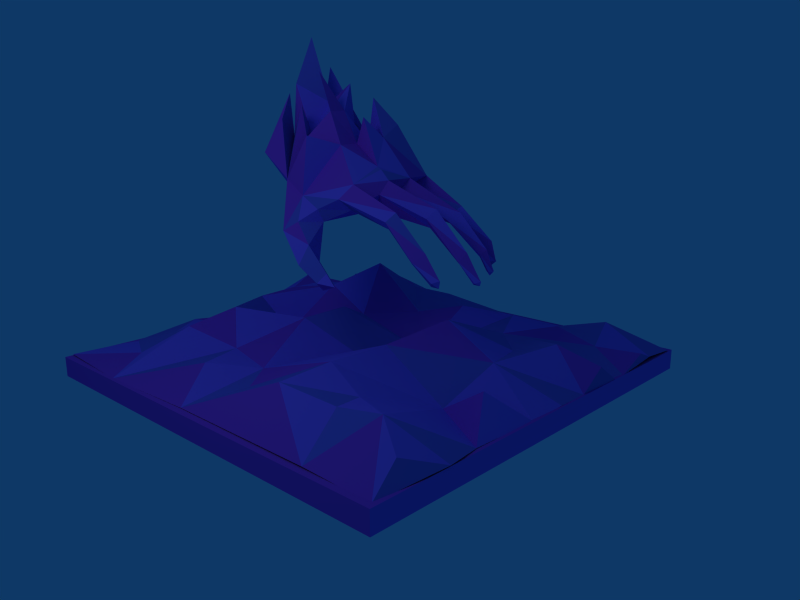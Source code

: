 # Source: dark_scene.blend  (saved by Blender 2.49.2; exported with 4.5.12 LTS)
import bpy
from mathutils import Matrix  # noqa: F401  (used for matrix-valued properties, if any)

bpy.ops.wm.read_factory_settings(use_empty=True)
scene = bpy.context.scene
scene.name = 'Scene'

# ---- collections
col_collection_1 = bpy.data.collections.new('Collection 1'); scene.collection.children.link(col_collection_1)

# ---- materials (node trees are filled in below, after node groups)
mat_skyblue = bpy.data.materials.new('SkyBlue')
mat_skyblue.alpha_threshold = 0.0
mat_skyblue.diffuse_color = (0.7333, 0.8706, 0.8784, 1.0)
mat_skyblue.specular_color = (0.125, 0.125, 0.125)
mat_skyblue.roughness = 0.5
mat_skyblue.line_color = (0.0, 0.0, 0.0, 1.0)
mat_null = bpy.data.materials.new('(null)')
mat_null.alpha_threshold = 0.0
mat_null.diffuse_color = (0.4096, 0.4096, 0.4096, 1.0)
mat_null.specular_color = (0.125, 0.125, 0.125)
mat_null.roughness = 0.5
mat_null.line_color = (0.0, 0.0, 0.0, 1.0)
mat_lightsteelblue = bpy.data.materials.new('LightSteelBlue')
mat_lightsteelblue.alpha_threshold = 0.0
mat_lightsteelblue.diffuse_color = (0.3961, 0.7333, 0.8627, 1.0)
mat_lightsteelblue.specular_color = (0.25, 0.25, 0.25)
mat_lightsteelblue.roughness = 0.5
mat_lightsteelblue.line_color = (0.0, 0.0, 0.0, 1.0)
mat_darkturquoise = bpy.data.materials.new('DarkTurquoise')
mat_darkturquoise.alpha_threshold = 0.0
mat_darkturquoise.diffuse_color = (0.4588, 0.7765, 0.8588, 1.0)
mat_darkturquoise.specular_color = (0.25, 0.25, 0.25)
mat_darkturquoise.roughness = 0.5
mat_darkturquoise.line_color = (0.0, 0.0, 0.0, 1.0)
mat_null__001 = bpy.data.materials.new('(null).001')
mat_null__001.alpha_threshold = 0.0
mat_null__001.diffuse_color = (0.4096, 0.4096, 0.4096, 1.0)
mat_null__001.specular_color = (0.125, 0.125, 0.125)
mat_null__001.roughness = 0.5
mat_null__001.line_color = (0.0, 0.0, 0.0, 1.0)
mat_slateblue = bpy.data.materials.new('SlateBlue')
mat_slateblue.alpha_threshold = 0.0
mat_slateblue.diffuse_color = (0.3843, 0.3569, 0.8039, 1.0)
mat_slateblue.specular_color = (0.125, 0.125, 0.125)
mat_slateblue.roughness = 0.5
mat_slateblue.line_color = (0.0, 0.0, 0.0, 1.0)
mat_mediumorchid = bpy.data.materials.new('MediumOrchid')
mat_mediumorchid.alpha_threshold = 0.0
mat_mediumorchid.diffuse_color = (0.5333, 0.3569, 0.9176, 1.0)
mat_mediumorchid.specular_color = (0.125, 0.125, 0.125)
mat_mediumorchid.roughness = 0.5
mat_mediumorchid.line_color = (0.0, 0.0, 0.0, 1.0)
mat_mediumorchid_001 = bpy.data.materials.new('MediumOrchid.001')
mat_mediumorchid_001.alpha_threshold = 0.0
mat_mediumorchid_001.diffuse_color = (0.6235, 0.2353, 0.7961, 1.0)
mat_mediumorchid_001.specular_color = (0.125, 0.125, 0.125)
mat_mediumorchid_001.roughness = 0.5
mat_mediumorchid_001.line_color = (0.0, 0.0, 0.0, 1.0)
mat_null__002 = bpy.data.materials.new('(null).002')
mat_null__002.alpha_threshold = 0.0
mat_null__002.diffuse_color = (0.4096, 0.4096, 0.4096, 1.0)
mat_null__002.specular_color = (0.125, 0.125, 0.125)
mat_null__002.roughness = 0.5
mat_null__002.line_color = (0.0, 0.0, 0.0, 1.0)
mat_null__003 = bpy.data.materials.new('(null).003')
mat_null__003.alpha_threshold = 0.0
mat_null__003.diffuse_color = (0.4096, 0.4096, 0.4096, 1.0)
mat_null__003.specular_color = (0.125, 0.125, 0.125)
mat_null__003.roughness = 0.5
mat_null__003.line_color = (0.0, 0.0, 0.0, 1.0)
mat_null__004 = bpy.data.materials.new('(null).004')
mat_null__004.alpha_threshold = 0.0
mat_null__004.diffuse_color = (0.4096, 0.4096, 0.4096, 1.0)
mat_null__004.specular_color = (0.125, 0.125, 0.125)
mat_null__004.roughness = 0.5
mat_null__004.line_color = (0.0, 0.0, 0.0, 1.0)
mat_null__005 = bpy.data.materials.new('(null).005')
mat_null__005.alpha_threshold = 0.0
mat_null__005.diffuse_color = (0.4096, 0.4096, 0.4096, 1.0)
mat_null__005.specular_color = (0.125, 0.125, 0.125)
mat_null__005.roughness = 0.5
mat_null__005.line_color = (0.0, 0.0, 0.0, 1.0)
mat_null__006 = bpy.data.materials.new('(null).006')
mat_null__006.alpha_threshold = 0.0
mat_null__006.diffuse_color = (0.4096, 0.4096, 0.4096, 1.0)
mat_null__006.specular_color = (0.125, 0.125, 0.125)
mat_null__006.roughness = 0.5
mat_null__006.line_color = (0.0, 0.0, 0.0, 1.0)

# ---- material node trees

# ---- world
world_world = bpy.data.worlds.new('World'); scene.world = world_world
world_world.color = (0.05656, 0.2208, 0.4)
world_world.use_sun_shadow = False
world_world.sun_shadow_jitter_overblur = 0.0
world_world.cycles.sampling_method = 'MANUAL'
world_world.cycles.sample_map_resolution = 256

# ---- cameras
cam_camera = bpy.data.cameras.new('Camera')
cam_camera.passepartout_alpha = 0.2
cam_camera.clip_end = 100.0
cam_camera.lens = 35.0
cam_camera.ortho_scale = 7.314
cam_camera.show_passepartout = False
cam_camera.show_safe_areas = True
cam_camera.dof.focus_distance = 0.0
cam_camera.dof.aperture_fstop = 128.0

# ---- lights
light_spot = bpy.data.lights.new('Spot', 'POINT')
light_spot.transmission_factor = 0.0
light_spot.cutoff_distance = 30.0
light_spot.energy = 100.0
light_spot.shadow_buffer_clip_start = 1.001
light_spot.shadow_soft_size = 1.0
light_spot.shadow_maximum_resolution = 0.006
light_spot.use_absolute_resolution = True
light_spot.cycles.use_multiple_importance_sampling = False

# ---- meshes
me_model = bpy.data.meshes.new('model')
me_model.from_pydata([(2.302, 0.003589, 1.876), (2.302, 0.1871, 1.876), (-1.66, 0.1871, 1.876), (-1.66, 0.00359, 1.876), (2.302, 0.003589, -2.074), (-1.66, 0.003589, -2.074), (-1.66, 0.1871, -2.074), (2.302, 0.1871, -2.074), (0.8486, 2.136, -0.345), (0.5022, 2.08, -0.261), (0.7016, 2.36, -0.191), (0.9396, 2.136, -0.205), (0.7576, 2.696, -0.261), (0.8136, 2.36, -0.09295), (0.7016, 2.36, -0.02295), (0.5336, 2.08, -0.03695), (0.7996, 2.08, -0.121), (0.8836, 1.786, -0.555), (1.08, 1.716, -0.387), (1.262, 1.995, -0.499), (1.192, 2.136, -0.205), (1.15, 2.29, -0.373), (1.15, 2.514, -0.275), (1.234, 2.584, 0.04705), (1.122, 3.004, -0.02295), (1.192, 2.598, -0.163), (0.9816, 2.43, 0.05749), (1.192, 2.15, 0.201), (1.248, 2.514, 0.369), (1.192, 2.752, 0.257), (1.192, 2.5, 0.201), (1.262, 2.304, 0.243), (1.15, 2.29, 0.383), (0.8486, 2.136, 0.39), (1.192, 2.024, 0.425), (0.7646, 1.884, 0.46), (1.171, 1.793, 0.1287), (0.8276, 2.598, 0.1695), (0.8276, 2.184, 0.2254), (0.9272, 2.415, -0.3274), (0.6213, 2.165, -0.5395), (0.6456, 1.66, -0.583), (0.3988, 2.236, 0.3444), (0.5476, 2.136, 0.355), (0.6316, 2.472, 0.271), (0.6316, 2.08, 0.201), (0.3576, 2.129, 0.121), (0.4685, 2.308, -0.0161), (0.1836, 1.723, 0.551), (0.7604, 2.314, 0.5912), (0.173, 1.906, -0.1425), (0.1486, 1.786, 0.46), (0.1136, 1.786, -0.485), (0.1055, 1.887, -0.17), (1.529, 2.147, -0.186), (0.005879, 1.803, -0.1819), (-0.4114, 1.611, -0.534), (0.1836, 1.667, -0.59), (-0.3764, 1.541, -0.618), (-0.3414, 1.471, -0.541), (0.1416, 1.569, -0.485), (-0.7264, 1.331, -0.5453), (-0.3764, 1.541, -0.443), (-0.6564, 1.261, -0.618), (-0.6564, 1.261, -0.478), (-0.5914, 1.226, -0.5404), (-0.8746, 1.141, -0.5478), (-0.8333, 1.123, -0.597), (-0.7964, 1.086, -0.555), (-0.8338, 1.121, -0.4963), (-0.8664, 1.081, -0.548), (-0.8314, 1.296, -0.17), (-0.5164, 1.611, -0.1742), (-0.4744, 1.534, -0.247), (-0.4744, 1.534, -0.08595), (-0.7964, 1.226, -0.233), (-0.7964, 1.226, -0.107), (-0.7614, 1.191, -0.17), (-0.4464, 1.451, -0.17), (-0.9714, 1.086, -0.17), (-0.9364, 1.072, -0.205), (-0.9364, 1.072, -0.121), (-0.9014, 1.051, -0.17), (-0.9656, 1.051, -0.17), (-0.4814, 1.541, 0.1735), (-0.4044, 1.478, 0.09605), (-0.7614, 1.261, 0.18), (-0.4044, 1.478, 0.25), (-0.2364, 1.541, 0.495), (-0.2084, 1.464, 0.551), (0.2816, 1.597, 0.453), (-0.1664, 1.436, 0.495), (-0.5164, 1.191, 0.4346), (-0.1944, 1.478, 0.404), (-0.5444, 1.226, 0.4831), (-0.5498, 1.226, 0.38), (-0.6564, 1.086, 0.39), (0.03664, 1.798, 0.1179), (0.2323, 1.702, 0.3216), (0.1462, 1.686, 0.2422), (0.04646, 1.699, -0.01754), (0.04446, 1.681, -0.1111), (-0.009837, 1.695, -0.3071), (0.123, 1.546, -0.2365), (0.02161, 1.652, -0.4168), (0.1696, 1.569, 0.1046), (0.4986, 1.471, -0.765), (0.4076, 1.569, -0.625), (0.5686, 1.401, -0.87), (0.6386, 1.296, -0.765), (0.39, 1.46, -0.5781), (0.2886, 1.31, -0.835), (0.03664, 1.114, -0.87), (0.2886, 1.156, -0.947), (-0.09636, 1.028, -0.905), (0.03664, 1.051, -0.975), (0.2886, 1.156, -0.723), (0.04364, 1.023, -0.8), (0.04364, 0.9809, -0.905), (0.2886, 1.065, -0.835), (-1.261, 0.3059, 1.156), (-1.64, 0.2177, 1.464), (-1.636, 0.2873, 1.298), (-1.113, 0.4065, 1.606), (-1.656, 0.1834, 0.953), (-1.302, 0.5033, 0.444), (-1.656, 0.3604, 0.5625), (-1.656, 0.1802, 0.816), (-0.643, 0.4233, 0.6074), (-1.644, 0.1861, 0.3256), (-1.064, 0.4241, -0.09636), (-1.64, 0.1881, 0.009251), (-0.8894, 0.4282, 1.117), (-1.637, 0.1821, -0.376), (-1.392, 0.4311, -0.656), (-1.011, 0.1876, -0.6544), (-1.624, 0.1906, -1.03), (-1.239, 0.4833, -1.533), (-0.3582, 0.55, -1.194), (-0.8056, 0.4233, -1.325), (-1.676, 0.2046, -1.359), (-1.531, 0.3379, -1.713), (-1.616, 0.1794, -2.016), (-0.8162, 0.4233, -1.556), (-0.9763, 0.1963, -2.012), (-0.3228, 0.5066, -1.663), (0.1581, 0.3218, -1.581), (0.4395, 0.3126, -1.236), (-0.3307, 0.5289, -0.5739), (-0.9845, 0.4145, 0.2824), (-0.4955, 0.6487, 0.01002), (0.4637, 0.19, -2.008), (0.7959, 0.3604, -1.559), (0.9737, 0.34, -1.125), (0.06886, 0.2012, -0.334), (-0.0168, 0.2046, 0.2253), (0.75, 0.5359, -0.5224), (1.361, 0.5904, -0.8427), (1.482, 0.4724, -1.274), (1.464, 0.1855, -2.046), (1.778, 0.2338, -1.601), (1.851, 0.3233, -1.196), (2.288, 0.1841, -1.356), (2.284, 0.2633, -0.716), (1.844, 0.3028, -0.676), (2.284, 0.1854, -0.09596), (1.664, 0.5442, -0.316), (1.284, 0.2466, -0.276), (0.6954, 0.5651, -0.08499), (-0.4312, 0.4581, 1.06), (-0.001367, 0.5182, 0.832), (0.4557, 0.4014, 0.695), (0.7482, 0.4186, 0.2179), (1.369, 0.5815, 0.384), (1.784, 0.5233, 0.204), (0.9156, 0.8395, 0.6226), (-0.1653, 0.3094, 1.355), (0.143, 0.3244, 1.13), (-0.7679, 0.312, 1.411), (-0.5163, 0.1882, 1.835), (0.2408, 0.1911, 1.844), (0.51, 0.4731, 1.236), (0.7868, 0.5473, 1.014), (1.276, 0.4233, 0.8271), (1.117, 0.5033, 1.293), (1.024, 0.2011, 1.844), (1.752, 0.5256, 0.5727), (1.744, 0.4233, 1.004), (1.441, 0.5633, 1.302), (1.568, 0.1884, 1.843), (2.066, 0.5456, 0.644), (2.284, 0.184, 0.644), (1.913, 0.4505, 1.417), (2.044, 0.3672, 1.744), (2.287, 0.1885, 1.344), (2.304, 0.3538, 1.584), (2.303, 0.1961, -2.001), (2.284, 0.1486, 1.854), (-1.649, 0.1935, 1.811), (-0.7964, 1.051, 0.18), (-0.8314, 1.086, 0.18), (-0.8104, 1.086, 0.145), (-0.8104, 1.086, 0.215), (-0.7614, 1.086, 0.18), (-0.7264, 1.226, 0.229), (-0.7264, 1.226, 0.131), (-0.6914, 1.191, 0.18), (-0.3764, 1.436, 0.18), (-0.6968, 1.121, 0.3966), (-0.6214, 1.121, 0.355), (-0.6704, 1.114, 0.439), (-0.5918, 1.273, 0.47)], [], [(8, 9, 10), (8, 10, 11), (10, 12, 13), (10, 14, 12), (12, 14, 13), (11, 10, 13), (15, 14, 10), (9, 15, 10), (15, 16, 14), (16, 13, 14), (11, 13, 16), (17, 18, 19), (18, 20, 19), (17, 19, 21), (21, 19, 22), (22, 19, 20), (21, 22, 20), (17, 21, 20), (23, 24, 25), (24, 26, 25), (20, 11, 25), (11, 25, 26), (27, 23, 26), (23, 26, 24), (20, 23, 25), (20, 27, 23), (28, 29, 30), (28, 30, 31), (32, 28, 31), (33, 30, 27), (30, 27, 31), (33, 29, 30), (33, 28, 29), (33, 32, 28), (32, 31, 34), (33, 35, 32), (35, 32, 34), (35, 34, 36), (36, 34, 27), (27, 34, 31), (11, 26, 13), (13, 26, 37), (14, 13, 37), (38, 37, 26), (27, 38, 26), (33, 27, 38), (8, 11, 39), (20, 39, 11), (17, 20, 39), (8, 17, 39), (14, 37, 38), (8, 17, 9), (17, 40, 9), (17, 41, 40), (41, 9, 40), (42, 43, 44), (43, 45, 44), (46, 44, 45), (46, 42, 44), (45, 14, 38), (45, 15, 14), (43, 45, 38), (33, 43, 38), (36, 27, 20), (46, 45, 15), (46, 15, 47), (48, 35, 43), (33, 49, 35), (33, 49, 43), (35, 49, 43), (46, 47, 50), (50, 47, 15), (50, 15, 9), (51, 48, 43), (52, 9, 41), (52, 50, 9), (52, 53, 50), (36, 20, 54), (18, 54, 20), (18, 36, 54), (52, 55, 53), (52, 56, 57), (56, 58, 57), (59, 57, 58), (60, 57, 59), (56, 61, 58), (56, 62, 61), (58, 61, 63), (61, 62, 64), (58, 63, 65), (65, 64, 62), (59, 58, 65), (59, 65, 62), (61, 66, 63), (61, 64, 66), (63, 66, 67), (68, 63, 67), (69, 66, 64), (69, 64, 68), (65, 68, 64), (65, 63, 68), (70, 67, 66), (68, 67, 70), (69, 70, 66), (69, 68, 70), (71, 72, 73), (71, 74, 72), (71, 73, 75), (71, 76, 74), (77, 78, 74), (77, 73, 78), (77, 75, 73), (77, 74, 76), (79, 71, 75), (79, 76, 71), (79, 75, 80), (79, 81, 76), (82, 76, 81), (82, 80, 75), (82, 77, 76), (82, 75, 77), (83, 82, 81), (83, 81, 79), (83, 79, 80), (83, 80, 82), (84, 85, 86), (84, 86, 87), (51, 88, 48), (88, 48, 89), (90, 48, 91), (91, 48, 89), (91, 92, 93), (91, 89, 92), (92, 89, 94), (92, 95, 93), (96, 95, 92), (96, 92, 94), (53, 55, 97), (53, 97, 50), (46, 50, 97), (51, 98, 88), (84, 97, 99), (90, 91, 98), (91, 93, 98), (88, 98, 93), (84, 100, 97), (84, 87, 99), (84, 85, 100), (97, 98, 99), (51, 97, 98), (72, 55, 101), (55, 100, 101), (55, 97, 100), (46, 51, 42), (46, 97, 51), (72, 102, 55), (72, 74, 101), (78, 101, 74), (78, 73, 102), (78, 102, 103), (78, 103, 101), (52, 104, 56), (52, 102, 104), (52, 55, 102), (56, 104, 62), (72, 102, 73), (60, 59, 104), (59, 62, 104), (60, 104, 102), (103, 100, 101), (52, 57, 41), (60, 103, 102), (105, 103, 100), (105, 99, 98), (105, 90, 98), (90, 35, 48), (106, 107, 41), (57, 107, 41), (17, 108, 41), (106, 41, 108), (17, 109, 108), (106, 110, 107), (60, 107, 57), (17, 109, 18), (109, 110, 18), (110, 60, 107), (111, 106, 108), (111, 110, 106), (112, 111, 113), (114, 115, 112), (112, 116, 111), (114, 112, 117), (114, 118, 115), (114, 117, 118), (118, 119, 113), (118, 116, 119), (118, 113, 115), (115, 113, 112), (117, 112, 116), (118, 117, 116), (111, 108, 113), (111, 116, 110), (119, 108, 109), (119, 109, 110), (119, 110, 116), (119, 113, 108), (110, 103, 60), (105, 35, 90), (110, 18, 103), (103, 36, 105), (18, 36, 103), (105, 35, 36), (51, 43, 42), (120, 121, 122), (121, 120, 123), (122, 124, 120), (125, 126, 127), (127, 124, 128), (124, 128, 120), (127, 128, 125), (129, 126, 125), (129, 125, 130), (131, 129, 130), (120, 132, 123), (133, 131, 130), (133, 134, 135), (135, 134, 136), (136, 137, 135), (138, 139, 135), (128, 132, 120), (135, 137, 139), (136, 140, 137), (140, 141, 137), (137, 141, 142), (143, 139, 137), (143, 137, 144), (137, 142, 144), (143, 144, 145), (143, 145, 139), (139, 138, 145), (146, 147, 138), (147, 148, 138), (138, 135, 148), (133, 130, 135), (128, 149, 125), (125, 149, 130), (145, 138, 146), (135, 130, 148), (150, 148, 130), (130, 149, 150), (147, 146, 151), (151, 152, 147), (146, 151, 145), (152, 153, 147), (150, 154, 148), (155, 150, 128), (150, 155, 154), (148, 147, 154), (156, 154, 147), (155, 156, 154), (147, 153, 156), (153, 157, 156), (158, 157, 153), (159, 158, 153), (153, 152, 159), (159, 160, 158), (161, 158, 160), (162, 161, 160), (161, 162, 163), (163, 164, 161), (161, 164, 158), (158, 164, 157), (164, 163, 165), (164, 166, 157), (164, 165, 166), (166, 167, 157), (157, 167, 156), (168, 156, 167), (156, 155, 168), (128, 169, 155), (132, 128, 169), (169, 170, 155), (170, 171, 155), (172, 168, 155), (171, 172, 155), (168, 167, 172), (167, 173, 172), (167, 166, 173), (174, 173, 166), (166, 165, 174), (175, 172, 173), (172, 171, 175), (169, 176, 170), (176, 177, 170), (169, 178, 132), (179, 178, 169), (132, 178, 123), (178, 179, 123), (169, 179, 176), (170, 177, 171), (176, 179, 180), (177, 176, 180), (181, 177, 180), (177, 181, 171), (182, 171, 181), (171, 182, 175), (183, 175, 182), (184, 183, 182), (182, 181, 185), (182, 185, 184), (175, 173, 183), (173, 174, 186), (183, 173, 186), (186, 187, 183), (188, 183, 187), (183, 184, 188), (189, 188, 184), (185, 189, 184), (190, 174, 165), (191, 190, 165), (174, 190, 186), (187, 186, 190), (188, 187, 189), (187, 192, 189), (193, 189, 192), (194, 192, 187), (190, 194, 187), (191, 194, 190), (194, 195, 192), (192, 195, 193), (162, 160, 196), (193, 195, 197), (181, 180, 185), (193, 197, 189), (195, 194, 197), (163, 162, 165), (198, 121, 123), (123, 179, 198), (122, 121, 124), (129, 127, 126), (134, 133, 136), (141, 140, 142), (160, 159, 196), (152, 151, 159), (145, 151, 144), (150, 149, 128), (199, 200, 201), (199, 202, 200), (199, 203, 202), (199, 201, 203), (86, 200, 204), (86, 205, 200), (200, 202, 204), (200, 205, 201), (203, 204, 202), (203, 201, 205), (206, 204, 203), (206, 203, 205), (86, 85, 205), (86, 204, 87), (207, 206, 87), (207, 85, 206), (206, 205, 85), (206, 87, 204), (96, 208, 209), (96, 210, 208), (208, 211, 95), (208, 94, 211), (88, 211, 93), (88, 89, 211), (211, 93, 95), (211, 89, 94), (208, 210, 94), (96, 94, 210), (96, 209, 95), (208, 95, 209), (105, 207, 99), (105, 100, 207), (207, 87, 99), (207, 100, 85), (0, 1, 2, 3), (4, 5, 6, 7), (0, 4, 7, 1), (1, 7, 6, 2), (2, 6, 5, 3), (4, 0, 3, 5)])
me_model.polygons.foreach_set('material_index', [10, 8, 8, 10, 8, 9, 10, 10, 1, 1, 1, 9, 8, 10, 10, 8, 8, 8, 9, 8, 10, 9, 9, 8, 9, 10, 8, 9, 8, 8, 8, 9, 8, 9, 10, 9, 10, 9, 8, 8, 9, 10, 9, 8, 8, 8, 8, 8, 8, 10, 9, 8, 8, 10, 9, 8, 8, 9, 8, 10, 9, 9, 8, 9, 8, 8, 10, 8, 9, 8, 9, 10, 10, 8, 10, 9, 8, 10, 8, 9, 9, 10, 9, 9, 8, 8, 9, 10, 10, 9, 9, 8, 10, 10, 10, 9, 8, 9, 8, 8, 9, 9, 8, 9, 8, 9, 9, 10, 10, 10, 10, 9, 8, 10, 10, 9, 9, 10, 9, 8, 8, 8, 9, 9, 8, 9, 9, 10, 9, 9, 10, 10, 8, 10, 9, 8, 8, 8, 9, 9, 10, 10, 9, 10, 8, 10, 9, 9, 10, 9, 10, 10, 10, 8, 10, 10, 9, 10, 9, 10, 9, 10, 10, 10, 9, 9, 9, 10, 8, 8, 9, 9, 9, 8, 9, 10, 9, 8, 10, 8, 8, 9, 9, 9, 9, 8, 10, 8, 8, 9, 9, 8, 10, 8, 10, 10, 8, 8, 8, 8, 9, 9, 8, 10, 9, 10, 9, 8, 10, 8, 9, 10, 9, 8, 9, 10, 8, 8, 8, 8, 10, 9, 8, 8, 9, 8, 10, 9, 9, 10, 9, 8, 9, 9, 9, 8, 10, 9, 8, 9, 10, 9, 9, 9, 8, 8, 8, 8, 10, 9, 8, 9, 8, 9, 8, 10, 8, 10, 9, 8, 10, 9, 10, 9, 8, 9, 8, 8, 8, 9, 8, 9, 10, 9, 8, 8, 10, 9, 8, 8, 9, 9, 10, 8, 10, 9, 10, 9, 10, 8, 9, 10, 9, 9, 10, 9, 9, 9, 9, 10, 10, 9, 8, 8, 8, 8, 10, 10, 9, 8, 9, 9, 8, 9, 8, 8, 8, 10, 9, 8, 10, 10, 9, 8, 10, 8, 9, 9, 8, 9, 9, 9, 10, 10, 8, 2, 8, 10, 8, 8, 9, 8, 10, 10, 10, 8, 9, 9, 8, 9, 10, 10, 9, 9, 10, 10, 8, 8, 10, 10, 9, 9, 9, 8, 8, 8, 10, 10, 9, 9, 10, 10, 9, 9, 8, 9, 9, 10, 10, 10, 10, 10, 9, 10, 9, 9])
me_model.materials.append(mat_skyblue)
me_model.materials.append(mat_null)
me_model.materials.append(mat_lightsteelblue)
me_model.materials.append(None)
me_model.materials.append(mat_lightsteelblue)
me_model.materials.append(mat_skyblue)
me_model.materials.append(mat_darkturquoise)
me_model.materials.append(mat_null__001)
me_model.materials.append(mat_slateblue)
me_model.materials.append(mat_mediumorchid)
me_model.materials.append(mat_mediumorchid_001)
me_model.materials.append(mat_null__002)
me_model.materials.append(mat_null__003)
me_model.materials.append(mat_null__004)
me_model.materials.append(mat_null__005)
me_model.materials.append(mat_null__006)
me_model.use_remesh_preserve_volume = False
me_model.use_remesh_preserve_attributes = False
me_model.use_mirror_vertex_groups = False
me_model.update()

# ---- objects
ob_model = bpy.data.objects.new('model', me_model)
ob_lamp = bpy.data.objects.new('Lamp', light_spot)
ob_camera = bpy.data.objects.new('Camera', cam_camera)

# ---- transforms, parenting, visibility, modifiers, constraints
ob_model.location = (0.0, 0.0, 0.0)
ob_model.rotation_euler = (-0.0, 3.142, -0.0)
ob_model.lock_rotations_4d = False
ob_model.empty_display_type = 'ARROWS'
ob_model.lineart.crease_threshold = 0.0
ob_lamp.location = (-0.01953, 4.184, 3.752)
ob_lamp.rotation_euler = (0.9936, 1.057, 2.836)
ob_lamp.lock_rotations_4d = False
ob_lamp.empty_display_type = 'ARROWS'
ob_lamp.color = (0.0, 0.0, 0.0, 0.0)
ob_lamp.lineart.crease_threshold = 0.0
ob_camera.location = (4.554, 2.49, 4.877)
ob_camera.rotation_euler = (6.023, 0.756, -0.004303)
ob_camera.lock_rotations_4d = False
ob_camera.empty_display_type = 'ARROWS'
ob_camera.color = (0.0, 0.0, 0.0, 0.0)
ob_camera.display_type = 'WIRE'
ob_camera.lineart.crease_threshold = 0.0

# ---- collection membership
col_collection_1.objects.link(ob_model)
col_collection_1.objects.link(ob_lamp)
col_collection_1.objects.link(ob_camera)

# ---- scene / render settings (as saved in the file)
scene.camera = ob_camera
scene.frame_start = 1; scene.frame_end = 250; scene.frame_set(1)
scene.render.engine = 'BLENDER_EEVEE_NEXT'
scene.render.image_settings.file_format = 'JPEG'
scene.render.image_settings.color_mode = 'RGB'
scene.render.image_settings.compression = 90
scene.render.resolution_x = 800
scene.render.resolution_y = 600
scene.render.pixel_aspect_x = 100.0
scene.render.pixel_aspect_y = 100.0
scene.render.fps = 25
scene.render.dither_intensity = 0.0
scene.render.use_compositing = False
scene.render.use_sequencer = False
scene.render.bake_margin = 2
scene.render.bake_bias = 0.0
scene.render.use_stamp_time = False
scene.render.use_stamp_date = False
scene.render.use_stamp_frame = False
scene.render.use_stamp_camera = False
scene.render.use_stamp_scene = False
scene.render.use_stamp_filename = False
scene.render.use_stamp_render_time = False
scene.render.stamp_font_size = 0
scene.cycles.use_denoising = False
scene.cycles.samples = 10
scene.cycles.sampling_pattern = 'TABULATED_SOBOL'
scene.cycles.light_sampling_threshold = 0.0
scene.cycles.use_adaptive_sampling = False
scene.cycles.use_light_tree = False
scene.cycles.blur_glossy = 0.0
scene.cycles.volume_bounces = 1
scene.cycles.pixel_filter_type = 'GAUSSIAN'
scene.cycles.sample_clamp_indirect = 0.0
scene.view_settings.view_transform = 'Raw'
bpy.context.view_layer.update()
